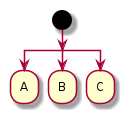

The diagram above was rendered by PlantUML. Its source (embedded in the PNG):
@startuml
start
split
   :A;
   kill
split again
   :B;
   detach
split again
   :C;
   kill
end split
@enduml